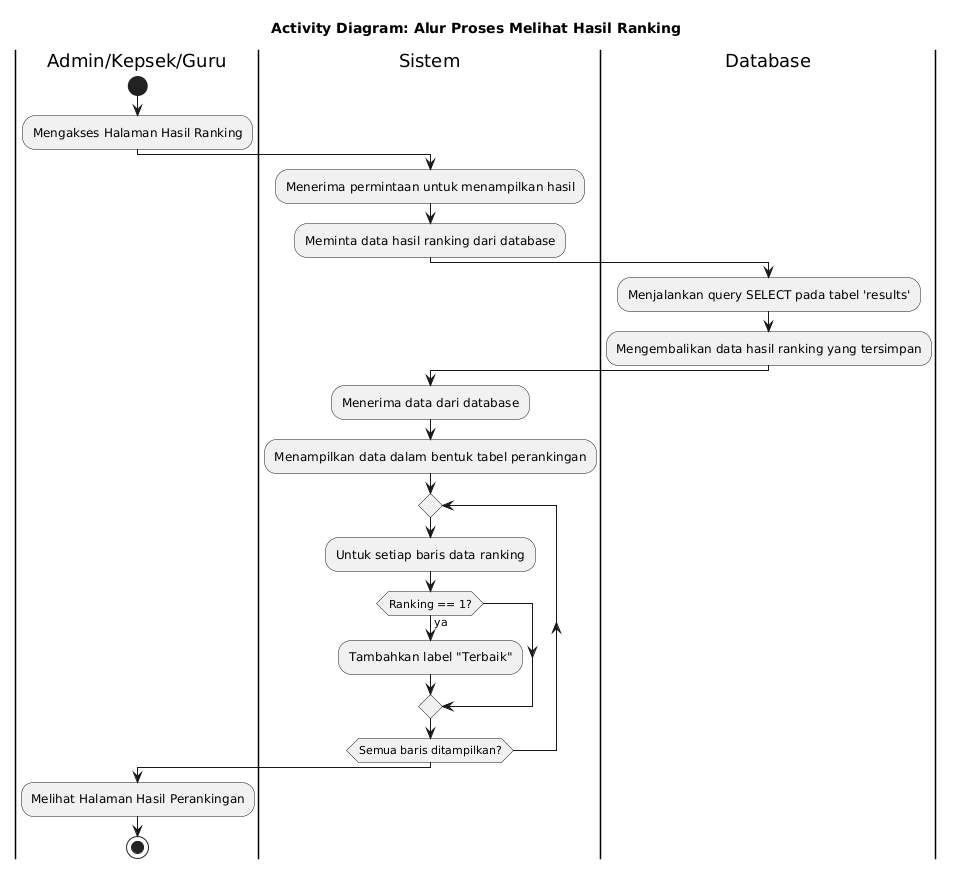

The diagram above was rendered by PlantUML. Its source (embedded in the PNG):
@startuml
title Activity Diagram: Alur Proses Melihat Hasil Ranking

|Admin/Kepsek/Guru|
start
:Mengakses Halaman Hasil Ranking;

|Sistem|
:Menerima permintaan untuk menampilkan hasil;
:Meminta data hasil ranking dari database;

|Database|
:Menjalankan query SELECT pada tabel 'results';
:Mengembalikan data hasil ranking yang tersimpan;

|Sistem|
:Menerima data dari database;
:Menampilkan data dalam bentuk tabel perankingan;

repeat
  :Untuk setiap baris data ranking;
  if (Ranking == 1?) then (ya)
    :Tambahkan label "Terbaik";
  endif
repeat while (Semua baris ditampilkan?)

|Admin/Kepsek/Guru|
:Melihat Halaman Hasil Perankingan;
stop
@enduml